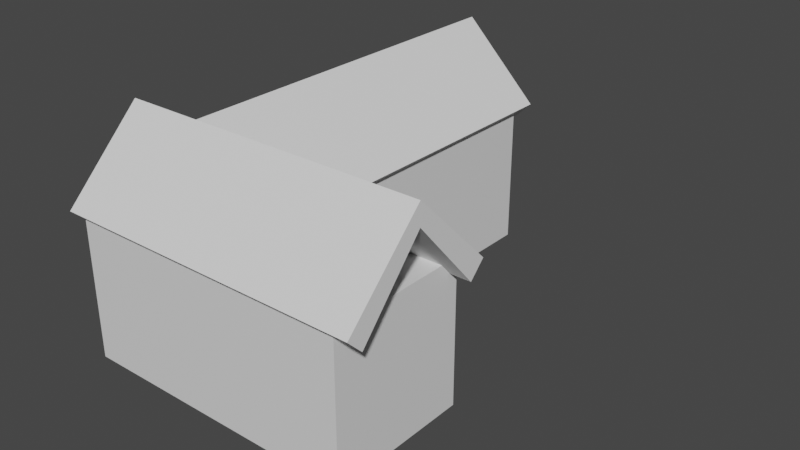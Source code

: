 # Source: haus_pepe_ist_ein_Hurensohn_.blend  (saved by Blender 3.3.6; exported with 4.5.12 LTS)
import bpy
from mathutils import Matrix  # noqa: F401  (used for matrix-valued properties, if any)

bpy.ops.wm.read_factory_settings(use_empty=True)
scene = bpy.context.scene
scene.name = 'Scene'

# ---- collections
col_collection = bpy.data.collections.new('Collection'); scene.collection.children.link(col_collection)

# ---- materials (node trees are filled in below, after node groups)
mat_material = bpy.data.materials.new('Material')
mat_material.alpha_threshold = 0.0
mat_material.use_transparent_shadow = False
mat_material.roughness = 0.5
mat_material.line_color = (0.0, 0.0, 0.0, 1.0)

# ---- material node trees
mat_material.use_nodes = True; mat_material.node_tree.nodes.clear()
_N = mat_material.node_tree.nodes; _L = mat_material.node_tree.links
n0 = _N.new('ShaderNodeOutputMaterial'); n0.name = 'Material Output'; n0.location = (300, 300)
n1 = _N.new('ShaderNodeBsdfPrincipled'); n1.name = 'Principled BSDF'; n1.location = (10, 300)
n1.distribution = 'GGX'
n1.subsurface_method = 'RANDOM_WALK_SKIN'
n1.inputs[3].default_value = 1.45
n1.inputs[27].default_value = (0.0, 0.0, 0.0, 1.0)
n1.inputs[28].default_value = 1.0
_L.new(n1.outputs[0], n0.inputs[0])
n0.is_active_output = True

# ---- world
world_world = bpy.data.worlds.new('World'); scene.world = world_world
world_world.use_nodes = True; world_world.node_tree.nodes.clear()
_N = world_world.node_tree.nodes; _L = world_world.node_tree.links
n0 = _N.new('ShaderNodeOutputWorld'); n0.name = 'World Output'; n0.location = (300, 300)
n1 = _N.new('ShaderNodeBackground'); n1.name = 'Background'; n1.location = (10, 300)
n1.inputs[0].default_value = (0.05088, 0.05088, 0.05088, 1.0)
_L.new(n1.outputs[0], n0.inputs[0])
n0.is_active_output = True
world_world.color = (0.05088, 0.05088, 0.05088)
world_world.use_sun_shadow = False
world_world.sun_shadow_jitter_overblur = 0.0

# ---- meshes
me_cube = bpy.data.meshes.new('Cube')
me_cube.from_pydata([(1.0, 5.0, 1.0), (1.0, 5.0, -1.0), (1.0, -1.0, 1.0), (1.0, -1.0, -1.0), (-1.0, 5.0, 1.0), (-1.0, 5.0, -1.0), (-1.0, -1.0, 1.0), (-1.0, -1.0, -1.0), (-1.0, 1.003, -1.0), (1.0, 1.003, 1.0), (-1.0, 1.003, 1.0), (1.0, 1.003, -1.0), (3.0, -1.0, 1.0), (3.0, -1.0, -1.0), (3.0, 1.003, 1.0), (3.0, 1.003, -1.0)], [], [(9, 10, 6, 2), (3, 2, 6, 7), (8, 10, 4, 5), (8, 11, 3, 7), (2, 3, 13, 12), (5, 4, 0, 1), (1, 0, 9, 11), (5, 1, 11, 8), (7, 6, 10, 8), (0, 4, 10, 9), (15, 14, 12, 13), (3, 11, 15, 13), (9, 2, 12, 14), (11, 9, 14, 15)])
_uv = me_cube.uv_layers.new(name='UVMap')
_uv.uv.foreach_set('vector', [0.625, 0.6387, 0.875, 0.6387, 0.875, 0.75, 0.625, 0.75, 0.375, 0.75, 0.625, 0.75, 0.625, 1.0, 0.375, 1.0, 0.375, 0.1113, 0.625, 0.1113, 0.625, 0.25, 0.375, 0.25, 0.125, 0.6387, 0.375, 0.6387, 0.375, 0.75, 0.125, 0.75, 0.625, 0.75, 0.375, 0.75, 0.375, 0.75, 0.625, 0.75, 0.375, 0.25, 0.625, 0.25, 0.625, 0.5, 0.375, 0.5, 0.375, 0.5, 0.625, 0.5, 0.625, 0.6387, 0.375, 0.6387, 0.125, 0.5, 0.375, 0.5, 0.375, 0.6387, 0.125, 0.6387, 0.375, 0.0, 0.625, 0.0, 0.625, 0.1113, 0.375, 0.1113, 0.625, 0.5, 0.875, 0.5, 0.875, 0.6387, 0.625, 0.6387, 0.375, 0.6387, 0.625, 0.6387, 0.625, 0.75, 0.375, 0.75, 0.375, 0.75, 0.375, 0.6387, 0.375, 0.6387, 0.375, 0.75, 0.625, 0.6387, 0.625, 0.75, 0.625, 0.75, 0.625, 0.6387, 0.375, 0.6387, 0.625, 0.6387, 0.625, 0.6387, 0.375, 0.6387])
me_cube.materials.append(mat_material)
me_cube.use_mirror_vertex_groups = False
me_cube.update()
me_fl_che = bpy.data.meshes.new('Fläche')
me_fl_che.from_pydata([(6.0, -2.0, 3.967), (2.0, -2.0, 3.967), (2.0, 0.0, 5.967), (2.0, 2.0, 3.967), (6.0, 0.0, 5.967), (6.0, 2.0, 3.967), (-2.0, -2.0, 3.967), (-2.0, 0.0, 5.967), (-2.0, 2.0, 3.967), (-2.0, 2.0, 3.967), (-2.0, 5.0, 3.967), (4.768e-07, 5.0, 5.967), (2.0, 5.0, 3.967), (2.384e-07, -7.153e-07, 5.967), (2.0, 2.0, 3.967), (-2.0, 9.637, 3.967), (9.537e-07, 9.637, 5.967), (2.0, 9.637, 3.967)], [], [(2, 3, 5, 4), (1, 2, 4, 0), (3, 2, 7, 8), (2, 1, 6, 7), (11, 12, 14, 13), (10, 11, 13, 9), (12, 11, 16, 17), (11, 10, 15, 16)])
_uv = me_fl_che.uv_layers.new(name='UV-Map')
_uv.uv.foreach_set('vector', [0.0, 0.0, 0.0, 0.0, 0.0, 0.0, 0.0, 0.0, 0.0, 0.0, 0.0, 0.0, 0.0, 0.0, 0.0, 0.0, 0.0, 0.0, 0.0, 0.0, 0.0, 0.0, 0.0, 0.0, 0.0, 0.0, 0.0, 0.0, 0.0, 0.0, 0.0, 0.0, 0.0, 0.0, 0.0, 0.0, 0.0, 0.0, 0.0, 0.0, 0.0, 0.0, 0.0, 0.0, 0.0, 0.0, 0.0, 0.0, 0.0, 0.0, 0.0, 0.0, 0.0, 0.0, 0.0, 0.0, 0.0, 0.0, 0.0, 0.0, 0.0, 0.0, 0.0, 0.0])
me_fl_che.update()

# ---- curves / text
cu_bezier_kurve = bpy.data.curves.new('Bezier-Kurve', 'CURVE')
cu_bezier_kurve.dimensions = '3D'
_sp = cu_bezier_kurve.splines.new('NURBS'); _sp.points.add(16)
_sp.points.foreach_set('co', [0.0, 10.0, 0.0, 1.0, 0.0, 9.0, 0.0, 1.0, 0.0, 8.0, 0.0, 1.0, 0.0, 7.0, 0.0, 1.0, 0.0, 6.0, 0.0, 1.0, 0.0, 5.0, 0.0, 1.0, 0.0, 4.0, 0.0, 1.0, 0.0, 3.0, 0.0, 1.0, 0.0, 2.0, 0.0, 1.0, 0.0, 1.0, 0.0, 1.0, 0.0, 0.0, 0.0, 1.0, 1.0, 0.0, 0.0, 1.0, 2.0, 0.0, 0.0, 1.0, 3.0, 0.0, 0.0, 1.0, 4.0, 0.0, 0.0, 1.0, 5.0, 0.0, 0.0, 1.0, 6.0, 0.0, 0.0, 1.0])
_sp.order_u = 5
_sp.order_v = 0
_sp.resolution_u = 10
_sp.use_endpoint_u = True
cu_bezier_kurve.use_path = True
cu_bezier_kurve.use_radius = False
cu_bezier_kurve.resolution_u = 10
cu_bezier_kurve.fill_mode = 'FULL'

# ---- objects
ob_cube = bpy.data.objects.new('Cube', me_cube)
ob_bezier_kurve = bpy.data.objects.new('Bezier-Kurve', cu_bezier_kurve)
ob_fl_che = bpy.data.objects.new('Fläche', me_fl_che)

# ---- transforms, parenting, visibility, modifiers, constraints
ob_cube.location = (0.0, 0.0, 2.0)
ob_cube.scale = (2.0, 2.0, 2.0)
ob_cube.lock_rotations_4d = False
ob_cube.empty_display_type = 'ARROWS'
ob_cube.lineart.crease_threshold = 0.0
ob_bezier_kurve.location = (0.0, 0.0, 0.0)
ob_fl_che.location = (-0.02268, -0.03402, -0.2549)
ob_fl_che.scale = (1.102, 1.102, 1.102)
_m = ob_fl_che.modifiers.new('Solidify', 'SOLIDIFY')
_m.thickness = -0.55

# ---- collection membership
col_collection.objects.link(ob_cube)
col_collection.objects.link(ob_bezier_kurve)
col_collection.objects.link(ob_fl_che)

# ---- scene / render settings (as saved in the file)
scene.frame_start = 1; scene.frame_end = 250; scene.frame_set(1)
scene.render.engine = 'BLENDER_EEVEE_NEXT'
scene.cycles.sampling_pattern = 'TABULATED_SOBOL'
scene.cycles.use_light_tree = False
scene.view_settings.view_transform = 'Filmic'
bpy.context.view_layer.update()

# ---- added for rendering (the .blend has no active camera and no usable light): camera, sun
cam_auto = bpy.data.cameras.new('AutoCamera')
cam_auto.lens = 50.0
cam_auto.sensor_width = 36.0
cam_auto.clip_end = 1000.0
ob_auto_camera = bpy.data.objects.new('AutoCamera', cam_auto)
scene.collection.objects.link(ob_auto_camera)
ob_auto_camera.location = (18.7813, -15.293, 15.7765)
ob_auto_camera.rotation_euler = (1.09748, -7.21219e-08, 0.694738)
scene.camera = ob_auto_camera
light_auto_sun = bpy.data.lights.new('AutoSun', 'SUN')
light_auto_sun.energy = 3.0
light_auto_sun.angle = 0.0523599
ob_auto_sun = bpy.data.objects.new('AutoSun', light_auto_sun)
scene.collection.objects.link(ob_auto_sun)
ob_auto_sun.rotation_euler = (0.872665, 0.174533, 0.523599)
bpy.context.view_layer.update()
